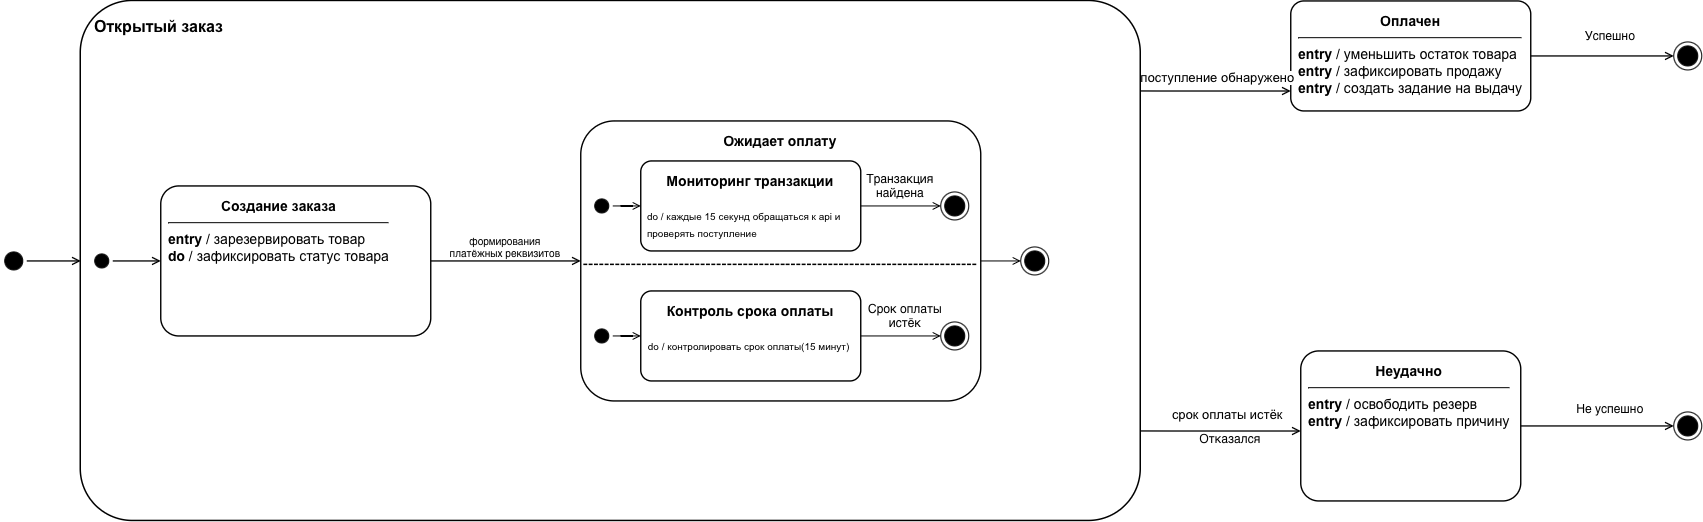

The diagram above was exported from draw.io. Its source (the exported page's mxGraphModel, read from the mxfile embedded in the PNG):
<mxGraphModel dx="1578" dy="907" grid="1" gridSize="10" guides="1" tooltips="1" connect="1" arrows="1" fold="1" page="1" pageScale="1" pageWidth="1600" pageHeight="900" math="0" shadow="0">
  <root>
    <mxCell id="0" />
    <mxCell id="1" parent="0" />
    <mxCell id="start" parent="1" style="ellipse;html=1;shape=startState;fillColor=#000000;strokeColor=#000000;aspect=fixed;" value="" vertex="1">
      <mxGeometry height="26" width="26" x="50" y="397" as="geometry" />
    </mxCell>
    <mxCell id="open_order" parent="1" style="rounded=1;arcSize=10;whiteSpace=wrap;html=1;fillColor=#FFFFFF;strokeColor=#000000;strokeWidth=1.5;fontFamily=Arial;fontSize=16;fontStyle=1;align=left;verticalAlign=top;spacingTop=10;spacingLeft=12;container=1;recursiveResize=0;" value="&lt;b&gt;Открытый заказ&lt;/b&gt;" vertex="1">
      <mxGeometry height="520" width="1060" x="130" y="150" as="geometry" />
    </mxCell>
    <mxCell id="inner_start" parent="open_order" style="ellipse;html=1;shape=startState;fillColor=#000000;strokeColor=#000000;aspect=fixed;" value="" vertex="1">
      <mxGeometry height="22" width="22" x="10" y="249" as="geometry" />
    </mxCell>
    <mxCell id="creating" parent="open_order" style="rounded=1;arcSize=12;whiteSpace=wrap;html=1;fillColor=#FFFFFF;strokeColor=#000000;strokeWidth=1.4;fontFamily=Arial;fontSize=14;align=left;verticalAlign=top;spacing=8;" value="&lt;div style=&quot;text-align:center;&quot;&gt;&lt;b&gt;Создание заказа&lt;/b&gt;&lt;/div&gt;&lt;hr&gt;&lt;div&gt;&lt;b&gt;entry&lt;/b&gt; / зарезервировать товар&lt;br&gt;&lt;b&gt;do&lt;/b&gt; / зафиксировать статус товара&lt;/div&gt;" vertex="1">
      <mxGeometry height="150" width="270" x="80" y="185" as="geometry" />
    </mxCell>
    <mxCell id="VE1i-UlFW5Vs88xvkvG5-27" edge="1" parent="open_order" source="VE1i-UlFW5Vs88xvkvG5-11" style="edgeStyle=orthogonalEdgeStyle;rounded=0;orthogonalLoop=1;jettySize=auto;html=1;endArrow=open;endFill=0;" target="VE1i-UlFW5Vs88xvkvG5-26">
      <mxGeometry relative="1" as="geometry">
        <mxPoint x="870" y="260" as="sourcePoint" />
      </mxGeometry>
    </mxCell>
    <mxCell id="e1" edge="1" parent="open_order" source="inner_start" style="edgeStyle=orthogonalEdgeStyle;rounded=0;orthogonalLoop=1;jettySize=auto;html=1;endArrow=open;endFill=0;strokeColor=#000000;strokeWidth=1.3;fontSize=13;fontFamily=Arial;labelBackgroundColor=#FFFFFF;exitX=1;exitY=0.5;entryX=0;entryY=0.5;" target="creating" value="">
      <mxGeometry relative="1" as="geometry" />
    </mxCell>
    <mxCell id="e2" edge="1" parent="open_order" source="creating" style="edgeStyle=orthogonalEdgeStyle;rounded=0;orthogonalLoop=1;jettySize=auto;html=1;endArrow=open;endFill=0;strokeColor=#000000;strokeWidth=1.3;fontSize=13;fontFamily=Arial;labelBackgroundColor=#FFFFFF;exitX=1;exitY=0.5;entryX=0;entryY=0.5;" value="">
      <mxGeometry relative="1" x="0.1818" y="-70" as="geometry">
        <mxPoint as="offset" />
        <mxPoint x="500" y="260" as="targetPoint" />
      </mxGeometry>
    </mxCell>
    <mxCell id="VE1i-UlFW5Vs88xvkvG5-6" parent="open_order" style="text;whiteSpace=wrap;html=1;fontSize=10;align=center;" value="&lt;span style=&quot;font-style: normal; font-variant-caps: normal; font-weight: 400; letter-spacing: normal; orphans: 2; text-indent: 0px; text-transform: none; white-space: normal; widows: 2; word-spacing: 0px; -webkit-text-stroke-width: 0px; text-decoration: none; caret-color: rgb(0, 0, 0); color: rgb(0, 0, 0); float: none; display: inline !important;&quot;&gt;формирования&lt;/span&gt;&lt;div style=&quot;&quot;&gt;&lt;span style=&quot;font-style: normal; font-variant-caps: normal; font-weight: 400; letter-spacing: normal; orphans: 2; text-indent: 0px; text-transform: none; white-space: normal; widows: 2; word-spacing: 0px; -webkit-text-stroke-width: 0px; text-decoration: none; caret-color: rgb(0, 0, 0); color: rgb(0, 0, 0); float: none; display: inline !important;&quot;&gt;платёжных реквизитов&lt;/span&gt;&lt;/div&gt;" vertex="1">
      <mxGeometry height="28" width="190" x="330" y="228" as="geometry" />
    </mxCell>
    <mxCell id="VE1i-UlFW5Vs88xvkvG5-26" parent="open_order" style="ellipse;html=1;shape=endState;fillColor=#000000;strokeColor=#000000;aspect=fixed;" value="" vertex="1">
      <mxGeometry height="28" width="28" x="940" y="246" as="geometry" />
    </mxCell>
    <mxCell id="VE1i-UlFW5Vs88xvkvG5-11" parent="open_order" style="rounded=1;arcSize=12;whiteSpace=wrap;html=1;fillColor=#FFFFFF;strokeColor=#000000;strokeWidth=1.4;fontFamily=Arial;fontSize=14;align=center;verticalAlign=top;spacing=8;" value="&lt;div style=&quot;&quot;&gt;&lt;b&gt;Ожидает оплату&lt;/b&gt;&lt;/div&gt;" vertex="1">
      <mxGeometry height="280" width="400" x="500" y="120" as="geometry" />
    </mxCell>
    <mxCell id="VE1i-UlFW5Vs88xvkvG5-18" edge="1" parent="open_order" source="VE1i-UlFW5Vs88xvkvG5-12" style="edgeStyle=orthogonalEdgeStyle;rounded=0;orthogonalLoop=1;jettySize=auto;html=1;exitX=1;exitY=0.5;exitDx=0;exitDy=0;endArrow=open;endFill=0;" target="VE1i-UlFW5Vs88xvkvG5-17">
      <mxGeometry relative="1" as="geometry" />
    </mxCell>
    <mxCell id="VE1i-UlFW5Vs88xvkvG5-12" parent="open_order" style="rounded=1;arcSize=12;whiteSpace=wrap;html=1;fillColor=#FFFFFF;strokeColor=#000000;strokeWidth=1.4;fontFamily=Arial;fontSize=14;align=center;verticalAlign=top;spacing=8;" value="&lt;div style=&quot;&quot;&gt;&lt;b&gt;Мониторинг транзакции&lt;/b&gt;&lt;/div&gt;&lt;div style=&quot;&quot;&gt;&lt;br&gt;&lt;/div&gt;&lt;div style=&quot;text-align: left;&quot;&gt;&lt;font size=&quot;1&quot;&gt;do / каждые 15 секунд обращаться к api и проверять поступление&amp;nbsp;&lt;/font&gt;&lt;/div&gt;" vertex="1">
      <mxGeometry height="90" width="220" x="560" y="160" as="geometry" />
    </mxCell>
    <mxCell id="VE1i-UlFW5Vs88xvkvG5-16" edge="1" parent="open_order" source="VE1i-UlFW5Vs88xvkvG5-13" style="edgeStyle=orthogonalEdgeStyle;rounded=0;orthogonalLoop=1;jettySize=auto;html=1;endArrow=open;endFill=0;" target="VE1i-UlFW5Vs88xvkvG5-12">
      <mxGeometry relative="1" as="geometry" />
    </mxCell>
    <mxCell id="VE1i-UlFW5Vs88xvkvG5-13" parent="open_order" style="ellipse;html=1;shape=startState;fillColor=#000000;strokeColor=#000000;aspect=fixed;" value="" vertex="1">
      <mxGeometry height="22" width="22" x="510" y="194" as="geometry" />
    </mxCell>
    <mxCell id="VE1i-UlFW5Vs88xvkvG5-17" parent="open_order" style="ellipse;html=1;shape=endState;fillColor=#000000;strokeColor=#000000;aspect=fixed;" value="" vertex="1">
      <mxGeometry height="28" width="28" x="860" y="191" as="geometry" />
    </mxCell>
    <mxCell id="VE1i-UlFW5Vs88xvkvG5-19" parent="open_order" style="text;html=1;whiteSpace=wrap;strokeColor=none;fillColor=none;align=center;verticalAlign=middle;rounded=0;" value="Транзакция найдена" vertex="1">
      <mxGeometry height="30" width="60" x="790" y="170" as="geometry" />
    </mxCell>
    <mxCell id="VE1i-UlFW5Vs88xvkvG5-23" edge="1" parent="open_order" source="VE1i-UlFW5Vs88xvkvG5-20" style="edgeStyle=orthogonalEdgeStyle;rounded=0;orthogonalLoop=1;jettySize=auto;html=1;endArrow=open;endFill=0;" target="VE1i-UlFW5Vs88xvkvG5-21">
      <mxGeometry relative="1" as="geometry" />
    </mxCell>
    <mxCell id="VE1i-UlFW5Vs88xvkvG5-20" parent="open_order" style="ellipse;html=1;shape=startState;fillColor=#000000;strokeColor=#000000;aspect=fixed;" value="" vertex="1">
      <mxGeometry height="22" width="22" x="510" y="324" as="geometry" />
    </mxCell>
    <mxCell id="VE1i-UlFW5Vs88xvkvG5-24" edge="1" parent="open_order" source="VE1i-UlFW5Vs88xvkvG5-21" style="edgeStyle=orthogonalEdgeStyle;rounded=0;orthogonalLoop=1;jettySize=auto;html=1;endArrow=open;endFill=0;" target="VE1i-UlFW5Vs88xvkvG5-22">
      <mxGeometry relative="1" as="geometry" />
    </mxCell>
    <mxCell id="VE1i-UlFW5Vs88xvkvG5-21" parent="open_order" style="rounded=1;arcSize=12;whiteSpace=wrap;html=1;fillColor=#FFFFFF;strokeColor=#000000;strokeWidth=1.4;fontFamily=Arial;fontSize=14;align=center;verticalAlign=top;spacing=8;" value="&lt;div style=&quot;&quot;&gt;&lt;b&gt;Контроль срока оплаты&lt;/b&gt;&lt;/div&gt;&lt;div style=&quot;&quot;&gt;&lt;br&gt;&lt;/div&gt;&lt;div style=&quot;text-align: left;&quot;&gt;&lt;font size=&quot;1&quot;&gt;do / контролировать срок оплаты(15 минут)&amp;nbsp;&lt;/font&gt;&lt;/div&gt;" vertex="1">
      <mxGeometry height="90" width="220" x="560" y="290" as="geometry" />
    </mxCell>
    <mxCell id="VE1i-UlFW5Vs88xvkvG5-22" parent="open_order" style="ellipse;html=1;shape=endState;fillColor=#000000;strokeColor=#000000;aspect=fixed;" value="" vertex="1">
      <mxGeometry height="28" width="28" x="860" y="321" as="geometry" />
    </mxCell>
    <mxCell id="VE1i-UlFW5Vs88xvkvG5-25" parent="open_order" style="text;html=1;whiteSpace=wrap;strokeColor=none;fillColor=none;align=center;verticalAlign=middle;rounded=0;" value="Срок оплаты истёк" vertex="1">
      <mxGeometry height="30" width="110" x="770" y="300" as="geometry" />
    </mxCell>
    <mxCell id="VE1i-UlFW5Vs88xvkvG5-28" parent="open_order" style="text;html=1;whiteSpace=wrap;strokeColor=none;fillColor=none;align=center;verticalAlign=middle;rounded=0;fontSize=16;" value="--------------------------------------------------------------------------" vertex="1">
      <mxGeometry height="30" width="400" x="500" y="248" as="geometry" />
    </mxCell>
    <mxCell id="paid" parent="1" style="rounded=1;arcSize=12;whiteSpace=wrap;html=1;fillColor=#FFFFFF;strokeColor=#000000;strokeWidth=1.4;fontFamily=Arial;fontSize=14;align=left;verticalAlign=top;spacing=8;" value="&lt;div style=&quot;text-align:center;&quot;&gt;&lt;b&gt;Оплачен&lt;/b&gt;&lt;/div&gt;&lt;hr&gt;&lt;div&gt;&lt;b&gt;entry&lt;/b&gt; / уменьшить остаток товара&lt;br&gt;&lt;b&gt;entry&lt;/b&gt; / зафиксировать продажу&lt;br&gt;&lt;b&gt;entry&lt;/b&gt; / создать задание на выдачу&lt;/div&gt;" vertex="1">
      <mxGeometry height="110" width="240" x="1340" y="150" as="geometry" />
    </mxCell>
    <mxCell id="paid_final" parent="1" style="ellipse;html=1;shape=endState;fillColor=#000000;strokeColor=#000000;aspect=fixed;" value="" vertex="1">
      <mxGeometry height="28" width="28" x="1723" y="191" as="geometry" />
    </mxCell>
    <mxCell id="released" parent="1" style="rounded=1;arcSize=12;whiteSpace=wrap;html=1;fillColor=#FFFFFF;strokeColor=#000000;strokeWidth=1.4;fontFamily=Arial;fontSize=14;align=left;verticalAlign=top;spacing=8;" value="&lt;div style=&quot;text-align:center;&quot;&gt;&lt;b&gt;Неудачно&lt;/b&gt;&lt;/div&gt;&lt;hr&gt;&lt;div&gt;&lt;b&gt;entry&lt;/b&gt; / освободить резерв&lt;br&gt;&lt;b&gt;entry&lt;/b&gt; / зафиксировать причину&lt;/div&gt;" vertex="1">
      <mxGeometry height="150" width="220" x="1350" y="500" as="geometry" />
    </mxCell>
    <mxCell id="released_final" parent="1" style="ellipse;html=1;shape=endState;fillColor=#000000;strokeColor=#000000;aspect=fixed;" value="" vertex="1">
      <mxGeometry height="28" width="28" x="1723" y="561" as="geometry" />
    </mxCell>
    <mxCell id="e0" edge="1" parent="1" source="start" style="edgeStyle=orthogonalEdgeStyle;rounded=0;orthogonalLoop=1;jettySize=auto;html=1;endArrow=open;endFill=0;strokeColor=#000000;strokeWidth=1.3;fontSize=13;fontFamily=Arial;labelBackgroundColor=#FFFFFF;exitX=1;exitY=0.5;entryX=0;entryY=0.5;" target="open_order" value="">
      <mxGeometry relative="1" as="geometry" />
    </mxCell>
    <mxCell id="e3" edge="1" parent="1" style="edgeStyle=orthogonalEdgeStyle;rounded=0;orthogonalLoop=1;jettySize=auto;html=1;endArrow=open;endFill=0;strokeColor=#000000;strokeWidth=1.3;fontSize=13;fontFamily=Arial;labelBackgroundColor=#FFFFFF;" target="paid" value="">
      <mxGeometry relative="1" x="0.2394" as="geometry">
        <mxPoint as="offset" />
        <Array as="points">
          <mxPoint x="1210" y="240" />
          <mxPoint x="1210" y="240" />
        </Array>
        <mxPoint x="1190" y="240" as="sourcePoint" />
      </mxGeometry>
    </mxCell>
    <mxCell id="e4" edge="1" parent="1" source="paid" style="edgeStyle=orthogonalEdgeStyle;rounded=0;orthogonalLoop=1;jettySize=auto;html=1;endArrow=open;endFill=0;strokeColor=#000000;strokeWidth=1.3;fontSize=13;fontFamily=Arial;labelBackgroundColor=#FFFFFF;exitX=1;exitY=0.5;entryX=0;entryY=0.5;" target="paid_final" value="">
      <mxGeometry relative="1" as="geometry" />
    </mxCell>
    <mxCell id="e6" edge="1" parent="1" style="edgeStyle=orthogonalEdgeStyle;rounded=0;orthogonalLoop=1;jettySize=auto;html=1;endArrow=open;endFill=0;strokeColor=#000000;strokeWidth=1.3;fontSize=13;fontFamily=Arial;labelBackgroundColor=#FFFFFF;" target="released" value="">
      <mxGeometry relative="1" as="geometry">
        <Array as="points">
          <mxPoint x="1220" y="580" />
          <mxPoint x="1220" y="580" />
        </Array>
        <mxPoint x="1190" y="580" as="sourcePoint" />
      </mxGeometry>
    </mxCell>
    <mxCell id="e7" edge="1" parent="1" source="released" style="edgeStyle=orthogonalEdgeStyle;rounded=0;orthogonalLoop=1;jettySize=auto;html=1;endArrow=open;endFill=0;strokeColor=#000000;strokeWidth=1.3;fontSize=13;fontFamily=Arial;labelBackgroundColor=#FFFFFF;exitX=1;exitY=0.5;entryX=0;entryY=0.5;" target="released_final" value="">
      <mxGeometry relative="1" as="geometry" />
    </mxCell>
    <mxCell id="VE1i-UlFW5Vs88xvkvG5-4" parent="1" style="text;whiteSpace=wrap;html=1;align=center;" value="&lt;span style=&quot;caret-color: rgb(0, 0, 0); color: rgb(0, 0, 0); font-family: Arial; font-size: 13px; font-style: normal; font-variant-caps: normal; font-weight: 400; letter-spacing: normal; orphans: 2; text-indent: 0px; text-transform: none; white-space: nowrap; widows: 2; word-spacing: 0px; -webkit-text-stroke-width: 0px; background-color: rgb(255, 255, 255); text-decoration: none; float: none; display: inline !important;&quot;&gt;поступление обнаружено&lt;/span&gt;" vertex="1">
      <mxGeometry height="25" width="175" x="1180" y="213" as="geometry" />
    </mxCell>
    <mxCell id="VE1i-UlFW5Vs88xvkvG5-5" parent="1" style="text;whiteSpace=wrap;html=1;" value="&lt;span style=&quot;caret-color: rgb(0, 0, 0); color: rgb(0, 0, 0); font-family: Arial; font-size: 13px; font-style: normal; font-variant-caps: normal; font-weight: 400; letter-spacing: normal; orphans: 2; text-align: center; text-indent: 0px; text-transform: none; white-space: nowrap; widows: 2; word-spacing: 0px; -webkit-text-stroke-width: 0px; background-color: rgb(255, 255, 255); text-decoration: none; float: none; display: inline !important;&quot;&gt;срок оплаты истёк&lt;/span&gt;" vertex="1">
      <mxGeometry height="28" width="120" x="1220" y="550" as="geometry" />
    </mxCell>
    <mxCell id="VE1i-UlFW5Vs88xvkvG5-8" parent="1" style="text;html=1;whiteSpace=wrap;strokeColor=none;fillColor=none;align=center;verticalAlign=middle;rounded=0;" value="Отказался" vertex="1">
      <mxGeometry height="30" width="60" x="1250" y="573" as="geometry" />
    </mxCell>
    <mxCell id="VE1i-UlFW5Vs88xvkvG5-9" parent="1" style="text;html=1;whiteSpace=wrap;strokeColor=none;fillColor=none;align=center;verticalAlign=middle;rounded=0;" value="Успешно" vertex="1">
      <mxGeometry height="30" width="60" x="1630" y="170" as="geometry" />
    </mxCell>
    <mxCell id="VE1i-UlFW5Vs88xvkvG5-10" parent="1" style="text;html=1;whiteSpace=wrap;strokeColor=none;fillColor=none;align=center;verticalAlign=middle;rounded=0;" value="Не успешно" vertex="1">
      <mxGeometry height="30" width="72" x="1624" y="543" as="geometry" />
    </mxCell>
  </root>
</mxGraphModel>